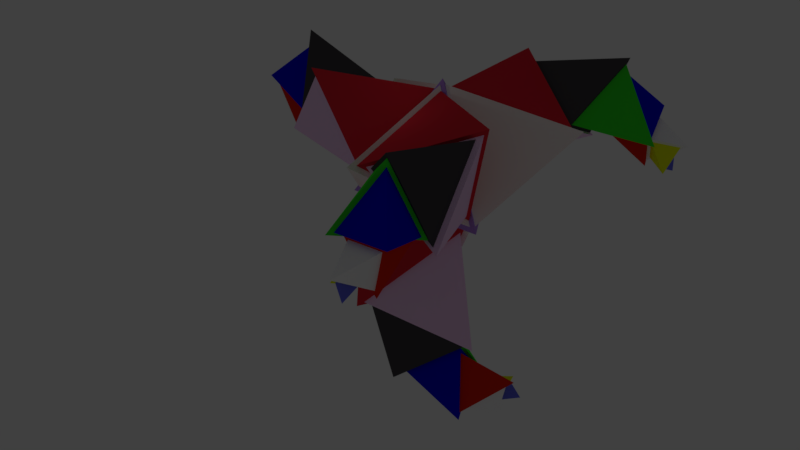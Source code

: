 # Source: Tetra_4pod_connected.blend  (saved by Blender 2.78.0; exported with 4.5.12 LTS)
import bpy
from mathutils import Matrix  # noqa: F401  (used for matrix-valued properties, if any)

bpy.ops.wm.read_factory_settings(use_empty=True)
scene = bpy.context.scene
scene.name = 'Scene'

# ---- collections
col_collection_1 = bpy.data.collections.new('Collection 1'); scene.collection.children.link(col_collection_1)

# ---- materials (node trees are filled in below, after node groups)
mat_material_010 = bpy.data.materials.new('Material.010')
mat_material_010.alpha_threshold = 0.0
mat_material_010.use_transparent_shadow = False
mat_material_010.diffuse_color = (0.1377, 0.1508, 0.8, 1.0)
mat_material_010.roughness = 0.5
mat_material_009 = bpy.data.materials.new('Material.009')
mat_material_009.alpha_threshold = 0.0
mat_material_009.use_transparent_shadow = False
mat_material_009.diffuse_color = (0.8937, 1.0, 0.00468, 1.0)
mat_material_009.roughness = 0.5
mat_material_008 = bpy.data.materials.new('Material.008')
mat_material_008.alpha_threshold = 0.0
mat_material_008.use_transparent_shadow = False
mat_material_008.diffuse_color = (1.0, 1.0, 1.0, 1.0)
mat_material_008.roughness = 0.5
mat_material_008.specular_intensity = 1.0
mat_material_007 = bpy.data.materials.new('Material.007')
mat_material_007.alpha_threshold = 0.0
mat_material_007.use_transparent_shadow = False
mat_material_007.diffuse_color = (0.8, 0.02184, 0.005634, 1.0)
mat_material_007.roughness = 0.5
mat_material = bpy.data.materials.new('Material')
mat_material.alpha_threshold = 0.0
mat_material.use_transparent_shadow = False
mat_material.diffuse_color = (0.002786, 0.0, 0.7743, 1.0)
mat_material.specular_color = (0.9335, 1.0, 0.9702)
mat_material.roughness = 0.5
mat_material.specular_intensity = 0.963
mat_material_006 = bpy.data.materials.new('Material.006')
mat_material_006.alpha_threshold = 0.0
mat_material_006.use_transparent_shadow = False
mat_material_006.diffuse_color = (0.04465, 0.8, 0.02779, 1.0)
mat_material_006.roughness = 0.5
mat_material_005 = bpy.data.materials.new('Material.005')
mat_material_005.alpha_threshold = 0.0
mat_material_005.use_transparent_shadow = False
mat_material_005.diffuse_color = (0.07203, 0.06713, 0.07324, 1.0)
mat_material_005.roughness = 0.5
mat_material_004 = bpy.data.materials.new('Material.004')
mat_material_004.alpha_threshold = 0.0
mat_material_004.use_transparent_shadow = False
mat_material_004.diffuse_color = (1.0, 0.682, 0.9943, 1.0)
mat_material_004.roughness = 0.5
mat_material_003 = bpy.data.materials.new('Material.003')
mat_material_003.alpha_threshold = 0.0
mat_material_003.use_transparent_shadow = False
mat_material_003.diffuse_color = (0.8, 0.02687, 0.04565, 1.0)
mat_material_003.roughness = 0.5
mat_material_002 = bpy.data.materials.new('Material.002')
mat_material_002.alpha_threshold = 0.0
mat_material_002.use_transparent_shadow = False
mat_material_002.diffuse_color = (1.0, 0.9348, 0.9068, 1.0)
mat_material_002.roughness = 0.5
mat_material_001 = bpy.data.materials.new('Material.001')
mat_material_001.alpha_threshold = 0.0
mat_material_001.use_transparent_shadow = False
mat_material_001.diffuse_color = (0.4673, 0.2566, 0.8, 1.0)
mat_material_001.roughness = 0.5

# ---- material node trees

# ---- world
world_world = bpy.data.worlds.new('World'); scene.world = world_world
world_world.color = (0.05088, 0.05088, 0.05088)
world_world.use_sun_shadow = False
world_world.sun_shadow_jitter_overblur = 0.0
world_world.cycles.sampling_method = 'MANUAL'

# ---- lights
light_point_003 = bpy.data.lights.new('Point.003', 'POINT')
light_point_003.transmission_factor = 0.0
light_point_003.energy = 200.0
light_point_003.shadow_buffer_clip_start = 0.5
light_point_003.shadow_soft_size = 1.0
light_point_003.shadow_maximum_resolution = 0.006
light_point_003.use_absolute_resolution = True
light_point_002 = bpy.data.lights.new('Point.002', 'POINT')
light_point_002.transmission_factor = 0.0
light_point_002.energy = 100.0
light_point_002.shadow_buffer_clip_start = 0.5
light_point_002.shadow_soft_size = 1.0
light_point_002.shadow_maximum_resolution = 0.006
light_point_002.use_absolute_resolution = True
light_point_001 = bpy.data.lights.new('Point.001', 'POINT')
light_point_001.transmission_factor = 0.0
light_point_001.energy = 50.0
light_point_001.shadow_buffer_clip_start = 0.5
light_point_001.shadow_soft_size = 1.0
light_point_001.shadow_maximum_resolution = 0.006
light_point_001.use_absolute_resolution = True
light_point = bpy.data.lights.new('Point', 'POINT')
light_point.transmission_factor = 0.0
light_point.energy = 500.0
light_point.shadow_buffer_clip_start = 0.5
light_point.shadow_soft_size = 1.0
light_point.shadow_maximum_resolution = 0.006
light_point.use_absolute_resolution = True

# ---- meshes
me_cone_040 = bpy.data.meshes.new('Cone.040')
me_cone_040.from_pydata([(35.13, -114.5, 9.199), (44.37, -110.9, 10.27), (41.7, -119.2, 15.08), (42.9, -119.3, 5.161)], [], [(0, 2, 1), (1, 2, 3), (3, 2, 0), (0, 1, 3)])
me_cone_040.materials.append(mat_material_010)
me_cone_040.use_remesh_preserve_volume = False
me_cone_040.use_remesh_preserve_attributes = False
me_cone_040.use_mirror_vertex_groups = False
me_cone_040.update()
me_cone_039 = bpy.data.meshes.new('Cone.039')
me_cone_039.from_pydata([(32.15, -114.2, 7.801), (46.93, -108.4, 9.508), (42.66, -121.7, 17.21), (36.59, -107.6, 21.66)], [], [(0, 2, 1), (1, 2, 3), (3, 2, 0), (0, 1, 3)])
me_cone_039.materials.append(mat_material_009)
me_cone_039.use_remesh_preserve_volume = False
me_cone_039.use_remesh_preserve_attributes = False
me_cone_039.use_mirror_vertex_groups = False
me_cone_039.update()
me_cone_038 = bpy.data.meshes.new('Cone.038')
me_cone_038.from_pydata([(48.55, -106.9, 7.216), (42.67, -125.3, 17.82), (55.49, -110.5, 27.79), (34.32, -105.9, 23.95)], [], [(0, 2, 1), (1, 2, 3), (3, 2, 0), (0, 1, 3)])
me_cone_038.materials.append(mat_material_008)
me_cone_038.use_remesh_preserve_volume = False
me_cone_038.use_remesh_preserve_attributes = False
me_cone_038.use_mirror_vertex_groups = False
me_cone_038.update()
me_cone_037 = bpy.data.meshes.new('Cone.037')
me_cone_037.from_pydata([(49.19, -106.8, 3.876), (58.02, -111.2, 30.05), (31.08, -105.4, 25.17), (50.49, -85.5, 22.04)], [], [(0, 2, 1), (1, 2, 3), (3, 2, 0), (0, 1, 3)])
me_cone_037.materials.append(mat_material_007)
me_cone_037.use_remesh_preserve_volume = False
me_cone_037.use_remesh_preserve_attributes = False
me_cone_037.use_mirror_vertex_groups = False
me_cone_037.update()
me_cone_036 = bpy.data.meshes.new('Cone.036')
me_cone_036.from_pydata([(43.13, -93.43, 52.21), (60.33, -113.5, 30.84), (27.59, -106.5, 24.91), (51.18, -82.26, 21.1)], [], [(0, 2, 1), (1, 2, 3), (3, 2, 0), (0, 1, 3)])
me_cone_036.materials.append(mat_material)
me_cone_036.use_remesh_preserve_volume = False
me_cone_036.use_remesh_preserve_attributes = False
me_cone_036.use_mirror_vertex_groups = False
me_cone_036.update()
me_cone_035 = bpy.data.meshes.new('Cone.035')
me_cone_035.from_pydata([(43.27, -93.31, 55.94), (24.99, -108.7, 23.81), (52.74, -80.18, 19.34), (17.16, -71.12, 35.26)], [], [(0, 2, 1), (1, 2, 3), (3, 2, 0), (0, 1, 3)])
me_cone_035.materials.append(mat_material_006)
me_cone_035.use_remesh_preserve_volume = False
me_cone_035.use_remesh_preserve_attributes = False
me_cone_035.use_mirror_vertex_groups = False
me_cone_035.update()
me_cone_034 = bpy.data.meshes.new('Cone.034')
me_cone_034.from_pydata([(44.07, -94.9, 58.82), (54.95, -79.82, 16.78), (14.09, -69.42, 35.07), (52.33, -50.23, 51.85)], [], [(0, 2, 1), (1, 2, 3), (3, 2, 0), (0, 1, 3)])
me_cone_034.materials.append(mat_material_005)
me_cone_034.use_remesh_preserve_volume = False
me_cone_034.use_remesh_preserve_attributes = False
me_cone_034.use_mirror_vertex_groups = False
me_cone_034.update()
me_cone_033 = bpy.data.meshes.new('Cone.033')
me_cone_033.from_pydata([(11.52, -69.63, 35.13), (57.73, -81.4, 14.46), (54.76, -47.93, 54.11), (37.25, -34.19, 7.149)], [], [(0, 2, 1), (1, 2, 3), (3, 2, 0), (0, 1, 3)])
me_cone_033.materials.append(mat_material_004)
me_cone_033.use_remesh_preserve_volume = False
me_cone_033.use_remesh_preserve_attributes = False
me_cone_033.use_mirror_vertex_groups = False
me_cone_033.update()
me_cone_032 = bpy.data.meshes.new('Cone.032')
me_cone_032.from_pydata([(8.808, -72.21, 35.65), (8.666, -16.57, 52.24), (57.22, -48.09, 56.77), (37.48, -32.53, 4.426), (8.808, -72.21, 35.65), (8.808, -72.21, 35.65), (8.808, -72.21, 35.65), (8.808, -72.21, 35.65), (8.808, -72.21, 35.65), (8.808, -72.21, 35.65), (8.808, -72.21, 35.65), (8.808, -72.21, 35.65), (8.808, -72.21, 35.65), (8.808, -72.21, 35.65), (8.808, -72.21, 35.65), (8.808, -72.21, 35.65), (8.808, -72.21, 35.65), (8.808, -72.21, 35.65), (8.808, -72.21, 35.65), (8.808, -72.21, 35.65), (8.808, -72.21, 35.65), (8.808, -72.21, 35.65)], [(0, 4), (4, 5), (5, 6), (6, 7), (7, 8), (8, 9), (9, 10), (10, 11), (11, 12), (12, 13), (13, 14), (14, 15), (15, 16), (16, 17), (17, 18), (18, 19), (19, 20), (20, 21)], [(0, 2, 1), (1, 2, 3), (3, 2, 0), (0, 1, 3)])
me_cone_032.materials.append(mat_material_003)
me_cone_032.use_remesh_preserve_volume = False
me_cone_032.use_remesh_preserve_attributes = False
me_cone_032.use_mirror_vertex_groups = False
me_cone_032.update()
me_cone_031 = bpy.data.meshes.new('Cone.031')
me_cone_031.from_pydata([(7.561, -76.73, 36.1), (39.17, -32.94, 1.638), (7.38, -15.33, 54.39), (-24.89, -33.25, 2.031)], [], [(0, 2, 1), (1, 2, 3), (3, 2, 0), (0, 1, 3)])
me_cone_031.materials.append(mat_material_002)
me_cone_031.use_remesh_preserve_volume = False
me_cone_031.use_remesh_preserve_attributes = False
me_cone_031.use_mirror_vertex_groups = False
me_cone_031.update()
me_cone_030 = bpy.data.meshes.new('Cone.030')
me_cone_030.from_pydata([(80.53, 60.24, 9.199), (72.75, 66.43, 10.27), (81.31, 68.28, 15.08), (80.82, 69.38, 5.161)], [], [(0, 2, 1), (1, 2, 3), (3, 2, 0), (0, 1, 3)])
me_cone_030.materials.append(mat_material_010)
me_cone_030.use_remesh_preserve_volume = False
me_cone_030.use_remesh_preserve_attributes = False
me_cone_030.use_mirror_vertex_groups = False
me_cone_030.update()
me_cone_029 = bpy.data.meshes.new('Cone.029')
me_cone_029.from_pydata([(81.74, 57.51, 7.801), (69.31, 67.4, 9.508), (82.99, 70.36, 17.21), (73.82, 58.06, 21.66)], [], [(0, 2, 1), (1, 2, 3), (3, 2, 0), (0, 1, 3)])
me_cone_029.materials.append(mat_material_009)
me_cone_029.use_remesh_preserve_volume = False
me_cone_029.use_remesh_preserve_attributes = False
me_cone_029.use_mirror_vertex_groups = False
me_cone_029.update()
me_cone_028 = bpy.data.meshes.new('Cone.028')
me_cone_028.from_pydata([(67.27, 68.09, 7.216), (86.11, 72.17, 17.82), (66.85, 75.86, 27.79), (73.48, 55.24, 23.95)], [], [(0, 2, 1), (1, 2, 3), (3, 2, 0), (0, 1, 3)])
me_cone_028.materials.append(mat_material_008)
me_cone_028.use_remesh_preserve_volume = False
me_cone_028.use_remesh_preserve_attributes = False
me_cone_028.use_mirror_vertex_groups = False
me_cone_028.update()
me_cone_027 = bpy.data.meshes.new('Cone.027')
me_cone_027.from_pydata([(66.78, 68.54, 3.876), (66.25, 78.43, 30.05), (74.68, 52.19, 25.17), (47.73, 59.04, 22.04)], [], [(0, 2, 1), (1, 2, 3), (3, 2, 0), (0, 1, 3)])
me_cone_027.materials.append(mat_material_007)
me_cone_027.use_remesh_preserve_volume = False
me_cone_027.use_remesh_preserve_attributes = False
me_cone_027.use_mirror_vertex_groups = False
me_cone_027.update()
me_cone_026 = bpy.data.meshes.new('Cone.026')
me_cone_026.from_pydata([(58.27, 56.63, 52.21), (67.1, 81.59, 30.84), (77.34, 49.7, 24.91), (44.58, 58.03, 21.1)], [], [(0, 2, 1), (1, 2, 3), (3, 2, 0), (0, 1, 3)])
me_cone_026.materials.append(mat_material)
me_cone_026.use_remesh_preserve_volume = False
me_cone_026.use_remesh_preserve_attributes = False
me_cone_026.use_mirror_vertex_groups = False
me_cone_026.update()
me_cone_025 = bpy.data.meshes.new('Cone.025')
me_cone_025.from_pydata([(58.1, 56.7, 55.94), (80.54, 48.54, 23.81), (41.99, 58.33, 19.34), (51.94, 22.99, 35.26)], [], [(0, 2, 1), (1, 2, 3), (3, 2, 0), (0, 1, 3)])
me_cone_025.materials.append(mat_material_006)
me_cone_025.use_remesh_preserve_volume = False
me_cone_025.use_remesh_preserve_attributes = False
me_cone_025.use_mirror_vertex_groups = False
me_cone_025.update()
me_cone_024 = bpy.data.meshes.new('Cone.024')
me_cone_024.from_pydata([(59.08, 58.19, 58.82), (40.58, 60.07, 16.78), (52.0, 19.48, 35.07), (16.26, 43.0, 51.85)], [], [(0, 2, 1), (1, 2, 3), (3, 2, 0), (0, 1, 3)])
me_cone_024.materials.append(mat_material_005)
me_cone_024.use_remesh_preserve_volume = False
me_cone_024.use_remesh_preserve_attributes = False
me_cone_024.use_mirror_vertex_groups = False
me_cone_024.update()
me_cone_023 = bpy.data.meshes.new('Cone.023')
me_cone_023.from_pydata([(53.47, 17.36, 35.13), (40.56, 63.26, 14.46), (13.06, 43.96, 54.11), (9.916, 21.92, 7.149)], [], [(0, 2, 1), (1, 2, 3), (3, 2, 0), (0, 1, 3)])
me_cone_023.materials.append(mat_material_004)
me_cone_023.use_remesh_preserve_volume = False
me_cone_023.use_remesh_preserve_attributes = False
me_cone_023.use_mirror_vertex_groups = False
me_cone_023.update()
me_cone_022 = bpy.data.meshes.new('Cone.022')
me_cone_022.from_pydata([(57.06, 16.3, 35.65), (8.947, -11.64, 52.24), (11.97, 46.16, 56.77), (8.365, 21.29, 4.426), (57.06, 16.3, 35.65), (57.06, 16.3, 35.65), (57.06, 16.3, 35.65), (57.06, 16.3, 35.65), (57.06, 16.3, 35.65), (57.06, 16.3, 35.65), (57.06, 16.3, 35.65), (57.06, 16.3, 35.65), (57.06, 16.3, 35.65), (57.06, 16.3, 35.65), (57.06, 16.3, 35.65), (57.06, 16.3, 35.65), (57.06, 16.3, 35.65), (57.06, 16.3, 35.65), (57.06, 16.3, 35.65), (57.06, 16.3, 35.65), (57.06, 16.3, 35.65), (57.06, 16.3, 35.65)], [(0, 4), (4, 5), (5, 6), (6, 7), (7, 8), (8, 9), (9, 10), (10, 11), (11, 12), (12, 13), (13, 14), (14, 15), (15, 16), (16, 17), (17, 18), (18, 19), (19, 20), (20, 21)], [(0, 2, 1), (1, 2, 3), (3, 2, 0), (0, 1, 3)])
me_cone_022.materials.append(mat_material_003)
me_cone_022.use_remesh_preserve_volume = False
me_cone_022.use_remesh_preserve_attributes = False
me_cone_022.use_mirror_vertex_groups = False
me_cone_022.update()
me_cone_021 = bpy.data.meshes.new('Cone.021')
me_cone_021.from_pydata([(61.6, 17.48, 36.1), (7.871, 22.97, 1.638), (8.518, -13.37, 54.39), (40.17, -32.36, 2.031)], [], [(0, 2, 1), (1, 2, 3), (3, 2, 0), (0, 1, 3)])
me_cone_021.materials.append(mat_material_002)
me_cone_021.use_remesh_preserve_volume = False
me_cone_021.use_remesh_preserve_attributes = False
me_cone_021.use_mirror_vertex_groups = False
me_cone_021.update()
me_cone_020 = bpy.data.meshes.new('Cone.020')
me_cone_020.from_pydata([(7.561, -76.73, 36.1), (39.17, -32.94, 1.638), (7.38, -15.33, 54.39), (-24.89, -33.25, 2.031)], [], [(0, 2, 1), (1, 2, 3), (3, 2, 0), (0, 1, 3)])
me_cone_020.materials.append(mat_material_002)
me_cone_020.use_remesh_preserve_volume = False
me_cone_020.use_remesh_preserve_attributes = False
me_cone_020.use_mirror_vertex_groups = False
me_cone_020.update()
me_cone_019 = bpy.data.meshes.new('Cone.019')
me_cone_019.from_pydata([(8.808, -72.21, 35.65), (8.666, -16.57, 52.24), (57.22, -48.09, 56.77), (37.48, -32.53, 4.426), (8.808, -72.21, 35.65), (8.808, -72.21, 35.65), (8.808, -72.21, 35.65), (8.808, -72.21, 35.65), (8.808, -72.21, 35.65), (8.808, -72.21, 35.65), (8.808, -72.21, 35.65), (8.808, -72.21, 35.65), (8.808, -72.21, 35.65), (8.808, -72.21, 35.65), (8.808, -72.21, 35.65), (8.808, -72.21, 35.65), (8.808, -72.21, 35.65), (8.808, -72.21, 35.65), (8.808, -72.21, 35.65), (8.808, -72.21, 35.65), (8.808, -72.21, 35.65), (8.808, -72.21, 35.65)], [(0, 4), (4, 5), (5, 6), (6, 7), (7, 8), (8, 9), (9, 10), (10, 11), (11, 12), (12, 13), (13, 14), (14, 15), (15, 16), (16, 17), (17, 18), (18, 19), (19, 20), (20, 21)], [(0, 2, 1), (1, 2, 3), (3, 2, 0), (0, 1, 3)])
me_cone_019.materials.append(mat_material_003)
me_cone_019.use_remesh_preserve_volume = False
me_cone_019.use_remesh_preserve_attributes = False
me_cone_019.use_mirror_vertex_groups = False
me_cone_019.update()
me_cone_018 = bpy.data.meshes.new('Cone.018')
me_cone_018.from_pydata([(11.52, -69.63, 35.13), (57.73, -81.4, 14.46), (54.76, -47.93, 54.11), (37.25, -34.19, 7.149)], [], [(0, 2, 1), (1, 2, 3), (3, 2, 0), (0, 1, 3)])
me_cone_018.materials.append(mat_material_004)
me_cone_018.use_remesh_preserve_volume = False
me_cone_018.use_remesh_preserve_attributes = False
me_cone_018.use_mirror_vertex_groups = False
me_cone_018.update()
me_cone_017 = bpy.data.meshes.new('Cone.017')
me_cone_017.from_pydata([(44.07, -94.9, 58.82), (54.95, -79.82, 16.78), (14.09, -69.42, 35.07), (52.33, -50.23, 51.85)], [], [(0, 2, 1), (1, 2, 3), (3, 2, 0), (0, 1, 3)])
me_cone_017.materials.append(mat_material_005)
me_cone_017.use_remesh_preserve_volume = False
me_cone_017.use_remesh_preserve_attributes = False
me_cone_017.use_mirror_vertex_groups = False
me_cone_017.update()
me_cone_016 = bpy.data.meshes.new('Cone.016')
me_cone_016.from_pydata([(43.27, -93.31, 55.94), (24.99, -108.7, 23.81), (52.74, -80.18, 19.34), (17.16, -71.12, 35.26)], [], [(0, 2, 1), (1, 2, 3), (3, 2, 0), (0, 1, 3)])
me_cone_016.materials.append(mat_material_006)
me_cone_016.use_remesh_preserve_volume = False
me_cone_016.use_remesh_preserve_attributes = False
me_cone_016.use_mirror_vertex_groups = False
me_cone_016.update()
me_cone_015 = bpy.data.meshes.new('Cone.015')
me_cone_015.from_pydata([(43.13, -93.43, 52.21), (60.33, -113.5, 30.84), (27.59, -106.5, 24.91), (51.18, -82.26, 21.1)], [], [(0, 2, 1), (1, 2, 3), (3, 2, 0), (0, 1, 3)])
me_cone_015.materials.append(mat_material)
me_cone_015.use_remesh_preserve_volume = False
me_cone_015.use_remesh_preserve_attributes = False
me_cone_015.use_mirror_vertex_groups = False
me_cone_015.update()
me_cone_014 = bpy.data.meshes.new('Cone.014')
me_cone_014.from_pydata([(49.19, -106.8, 3.876), (58.02, -111.2, 30.05), (31.08, -105.4, 25.17), (50.49, -85.5, 22.04)], [], [(0, 2, 1), (1, 2, 3), (3, 2, 0), (0, 1, 3)])
me_cone_014.materials.append(mat_material_007)
me_cone_014.use_remesh_preserve_volume = False
me_cone_014.use_remesh_preserve_attributes = False
me_cone_014.use_mirror_vertex_groups = False
me_cone_014.update()
me_cone_013 = bpy.data.meshes.new('Cone.013')
me_cone_013.from_pydata([(48.55, -106.9, 7.216), (42.67, -125.3, 17.82), (55.49, -110.5, 27.79), (34.32, -105.9, 23.95)], [], [(0, 2, 1), (1, 2, 3), (3, 2, 0), (0, 1, 3)])
me_cone_013.materials.append(mat_material_008)
me_cone_013.use_remesh_preserve_volume = False
me_cone_013.use_remesh_preserve_attributes = False
me_cone_013.use_mirror_vertex_groups = False
me_cone_013.update()
me_cone_010 = bpy.data.meshes.new('Cone.010')
me_cone_010.from_pydata([(32.15, -114.2, 7.801), (46.93, -108.4, 9.508), (42.66, -121.7, 17.21), (36.59, -107.6, 21.66)], [], [(0, 2, 1), (1, 2, 3), (3, 2, 0), (0, 1, 3)])
me_cone_010.materials.append(mat_material_009)
me_cone_010.use_remesh_preserve_volume = False
me_cone_010.use_remesh_preserve_attributes = False
me_cone_010.use_mirror_vertex_groups = False
me_cone_010.update()
me_cone_009 = bpy.data.meshes.new('Cone.009')
me_cone_009.from_pydata([(35.13, -114.5, 9.199), (44.37, -110.9, 10.27), (41.7, -119.2, 15.08), (42.9, -119.3, 5.161)], [], [(0, 2, 1), (1, 2, 3), (3, 2, 0), (0, 1, 3)])
me_cone_009.materials.append(mat_material_010)
me_cone_009.use_remesh_preserve_volume = False
me_cone_009.use_remesh_preserve_attributes = False
me_cone_009.use_mirror_vertex_groups = False
me_cone_009.update()
me_cone_012 = bpy.data.meshes.new('Cone.012')
me_cone_012.from_pydata([(-93.23, 12.37, 10.21), (-94.73, 2.552, 11.29), (-100.5, 9.057, 16.2), (-101.4, 8.104, 6.288)], [], [(0, 2, 1), (1, 2, 3), (3, 2, 0), (0, 1, 3)])
me_cone_012.materials.append(mat_material_010)
me_cone_012.use_remesh_preserve_volume = False
me_cone_012.use_remesh_preserve_attributes = False
me_cone_012.use_mirror_vertex_groups = False
me_cone_012.update()
me_cone_011 = bpy.data.meshes.new('Cone.011')
me_cone_011.from_pydata([(-91.48, 14.79, 8.789), (-93.88, -0.915, 10.51), (-103.1, 9.484, 18.36), (-87.82, 7.61, 22.59)], [], [(0, 2, 1), (1, 2, 3), (3, 2, 0), (0, 1, 3)])
me_cone_011.materials.append(mat_material_009)
me_cone_011.use_remesh_preserve_volume = False
me_cone_011.use_remesh_preserve_attributes = False
me_cone_011.use_mirror_vertex_groups = False
me_cone_011.update()
me_cone_008 = bpy.data.meshes.new('Cone.008')
me_cone_008.from_pydata([(-93.5, -3.029, 8.206), (-106.2, 11.29, 19.02), (-99.73, -7.277, 28.87), (-85.17, 8.709, 24.84)], [], [(0, 2, 1), (1, 2, 3), (3, 2, 0), (0, 1, 3)])
me_cone_008.materials.append(mat_material_008)
me_cone_008.use_remesh_preserve_volume = False
me_cone_008.use_remesh_preserve_attributes = False
me_cone_008.use_mirror_vertex_groups = False
me_cone_008.update()
me_cone_007 = bpy.data.meshes.new('Cone.007')
me_cone_007.from_pydata([(-93.7, -3.673, 4.868), (-101.6, -9.077, 31.16), (-83.1, 11.26, 26.03), (-75.73, -15.54, 22.74)], [], [(0, 2, 1), (1, 2, 3), (3, 2, 0), (0, 1, 3)])
me_cone_007.materials.append(mat_material_007)
me_cone_007.use_remesh_preserve_volume = False
me_cone_007.use_remesh_preserve_attributes = False
me_cone_007.use_mirror_vertex_groups = False
me_cone_007.update()
me_cone_006 = bpy.data.meshes.new('Cone.006')
me_cone_006.from_pydata([(-78.41, -5.234, 52.97), (-104.8, -9.912, 32.0), (-82.26, 14.81, 25.76), (-73.3, -17.76, 21.76)], [], [(0, 2, 1), (1, 2, 3), (3, 2, 0), (0, 1, 3)])
me_cone_006.materials.append(mat_material)
me_cone_006.use_remesh_preserve_volume = False
me_cone_006.use_remesh_preserve_attributes = False
me_cone_006.use_mirror_vertex_groups = False
me_cone_006.update()
me_cone_001 = bpy.data.meshes.new('Cone.001')
me_cone_001.from_pydata([(-78.33, -5.418, 56.7), (-82.85, 18.16, 24.68), (-72.31, -20.16, 19.98), (-46.32, 5.978, 35.55)], [], [(0, 2, 1), (1, 2, 3), (3, 2, 0), (0, 1, 3)])
me_cone_001.materials.append(mat_material_006)
me_cone_001.use_remesh_preserve_volume = False
me_cone_001.use_remesh_preserve_attributes = False
me_cone_001.use_mirror_vertex_groups = False
me_cone_001.update()
me_cone_005 = bpy.data.meshes.new('Cone.005')
me_cone_005.from_pydata([(-80.06, -5.312, 59.61), (-73.16, -22.24, 17.44), (-43.3, 7.776, 35.32), (-45.75, -34.95, 52.08)], [], [(0, 2, 1), (1, 2, 3), (3, 2, 0), (0, 1, 3)])
me_cone_005.materials.append(mat_material_005)
me_cone_005.use_remesh_preserve_volume = False
me_cone_005.use_remesh_preserve_attributes = False
me_cone_005.use_mirror_vertex_groups = False
me_cone_005.update()
me_cone_004 = bpy.data.meshes.new('Cone.004')
me_cone_004.from_pydata([(-42.19, 10.1, 35.37), (-75.95, -23.84, 15.15), (-44.96, -38.21, 54.31), (-24.98, -29.94, 7.06)], [], [(0, 2, 1), (1, 2, 3), (3, 2, 0), (0, 1, 3)])
me_cone_004.materials.append(mat_material_004)
me_cone_004.use_remesh_preserve_volume = False
me_cone_004.use_remesh_preserve_attributes = False
me_cone_004.use_mirror_vertex_groups = False
me_cone_004.update()
me_cone_003 = bpy.data.meshes.new('Cone.003')
me_cone_003.from_pydata([(-43.04, 13.74, 35.91), (5.326, -14.21, 51.73), (-46.3, -40.26, 56.99), (-23.7, -30.97, 4.317), (-43.04, 13.74, 35.91), (-43.04, 13.74, 35.91), (-43.04, 13.74, 35.91), (-43.04, 13.74, 35.91), (-43.04, 13.74, 35.91), (-43.04, 13.74, 35.91), (-43.04, 13.74, 35.91), (-43.04, 13.74, 35.91), (-43.04, 13.74, 35.91), (-43.04, 13.74, 35.91), (-43.04, 13.74, 35.91), (-43.04, 13.74, 35.91), (-43.04, 13.74, 35.91), (-43.04, 13.74, 35.91), (-43.04, 13.74, 35.91), (-43.04, 13.74, 35.91), (-43.04, 13.74, 35.91), (-43.04, 13.74, 35.91)], [(0, 4), (4, 5), (5, 6), (6, 7), (7, 8), (8, 9), (9, 10), (10, 11), (11, 12), (12, 13), (13, 14), (14, 15), (15, 16), (16, 17), (17, 18), (18, 19), (19, 20), (20, 21)], [(0, 2, 1), (1, 2, 3), (3, 2, 0), (0, 1, 3)])
me_cone_003.materials.append(mat_material_003)
me_cone_003.use_remesh_preserve_volume = False
me_cone_003.use_remesh_preserve_attributes = False
me_cone_003.use_mirror_vertex_groups = False
me_cone_003.update()
me_cone_002 = bpy.data.meshes.new('Cone.002')
me_cone_002.from_pydata([(-46.31, 17.1, 36.42), (-24.95, -32.22, 1.545), (7.077, -13.73, 53.85), (7.08, 23.26, 1.545)], [], [(0, 2, 1), (1, 2, 3), (3, 2, 0), (0, 1, 3)])
me_cone_002.materials.append(mat_material_002)
me_cone_002.use_remesh_preserve_volume = False
me_cone_002.use_remesh_preserve_attributes = False
me_cone_002.use_mirror_vertex_groups = False
me_cone_002.update()
me_cone = bpy.data.meshes.new('Cone')
me_cone.from_pydata([(4.768e-07, 40.39, -14.28), (34.98, -20.19, -14.28), (4.768e-07, -9.537e-07, 42.84), (-34.98, -20.19, -14.28)], [], [(0, 2, 1), (1, 2, 3), (3, 2, 0), (0, 1, 3)])
me_cone.materials.append(mat_material_001)
me_cone.use_remesh_preserve_volume = False
me_cone.use_remesh_preserve_attributes = False
me_cone.use_mirror_vertex_groups = False
me_cone.update()

# ---- objects
ob_p4empty_002 = bpy.data.objects.new('p4Empty.002', None)
ob_tetra_p2_10_001 = bpy.data.objects.new('Tetra-p2_10.001', me_cone_040)
ob_tetra_p2_16_001 = bpy.data.objects.new('Tetra-p2_16.001', me_cone_039)
ob_tetra_p2_22_001 = bpy.data.objects.new('Tetra-p2_22.001', me_cone_038)
ob_tetra_p2_28_001 = bpy.data.objects.new('Tetra-p2_28.001', me_cone_037)
ob_tetra_p2_34_001 = bpy.data.objects.new('Tetra-p2_34.001', me_cone_036)
ob_tetra_p2_40_001 = bpy.data.objects.new('Tetra-p2_40.001', me_cone_035)
ob_tetra_p2_46_001 = bpy.data.objects.new('Tetra-p2_46.001', me_cone_034)
ob_tetra_p2_52_001 = bpy.data.objects.new('Tetra-p2_52.001', me_cone_033)
ob_tetra_p2_58_001 = bpy.data.objects.new('Tetra-p2_58.001', me_cone_032)
ob_tetra_p2_64_001 = bpy.data.objects.new('Tetra-p2_64.001', me_cone_031)
ob_empty_001 = bpy.data.objects.new('Empty.001', None)
ob_tetra_p3_10 = bpy.data.objects.new('Tetra-p3_10', me_cone_030)
ob_tetra_p3_16 = bpy.data.objects.new('Tetra-p3_16', me_cone_029)
ob_tetra_p3_22 = bpy.data.objects.new('Tetra-p3_22', me_cone_028)
ob_tetra_p3_28 = bpy.data.objects.new('Tetra-p3_28', me_cone_027)
ob_tetra_p3_34 = bpy.data.objects.new('Tetra-p3_34', me_cone_026)
ob_tetra_p3_40 = bpy.data.objects.new('Tetra-p3_40', me_cone_025)
ob_tetra_p3_46 = bpy.data.objects.new('Tetra-p3_46', me_cone_024)
ob_tetra_p3_52 = bpy.data.objects.new('Tetra-p3_52', me_cone_023)
ob_tetra_p3_58 = bpy.data.objects.new('Tetra-p3_58', me_cone_022)
ob_tetra_p3_64 = bpy.data.objects.new('Tetra-p3_64', me_cone_021)
ob_tetra_p2_64 = bpy.data.objects.new('Tetra-p2_64', me_cone_020)
ob_tetra_p2_58 = bpy.data.objects.new('Tetra-p2_58', me_cone_019)
ob_tetra_p2_52 = bpy.data.objects.new('Tetra-p2_52', me_cone_018)
ob_tetra_p2_46 = bpy.data.objects.new('Tetra-p2_46', me_cone_017)
ob_tetra_p2_40 = bpy.data.objects.new('Tetra-p2_40', me_cone_016)
ob_tetra_p2_34 = bpy.data.objects.new('Tetra-p2_34', me_cone_015)
ob_tetra_p2_28 = bpy.data.objects.new('Tetra-p2_28', me_cone_014)
ob_tetra_p2_22 = bpy.data.objects.new('Tetra-p2_22', me_cone_013)
ob_tetra_p2_16 = bpy.data.objects.new('Tetra-p2_16', me_cone_010)
ob_tetra_p2_10 = bpy.data.objects.new('Tetra-p2_10', me_cone_009)
ob_empty = bpy.data.objects.new('Empty', None)
ob_tetra_p1_10 = bpy.data.objects.new('Tetra-p1_10', me_cone_012)
ob_tetra_p1_16 = bpy.data.objects.new('Tetra-p1_16', me_cone_011)
ob_tetra_p1_22 = bpy.data.objects.new('Tetra-p1_22', me_cone_008)
ob_tetra_p1_28 = bpy.data.objects.new('Tetra-p1_28', me_cone_007)
ob_tetra_p1_34 = bpy.data.objects.new('Tetra-p1_34', me_cone_006)
ob_tetra_p1_40 = bpy.data.objects.new('Tetra-p1_40', me_cone_001)
ob_tetra_p1_46 = bpy.data.objects.new('Tetra-p1_46', me_cone_005)
ob_tetra_p1_52 = bpy.data.objects.new('Tetra-p1_52', me_cone_004)
ob_point_003 = bpy.data.objects.new('Point.003', light_point_003)
ob_point_002 = bpy.data.objects.new('Point.002', light_point_002)
ob_point_001 = bpy.data.objects.new('Point.001', light_point_001)
ob_point = bpy.data.objects.new('Point', light_point)
ob_tetra_p1_58 = bpy.data.objects.new('Tetra-p1_58', me_cone_003)
ob_tetra_p1_64 = bpy.data.objects.new('Tetra-p1_64', me_cone_002)
ob_tetra_base_70 = bpy.data.objects.new('Tetra-base_70', me_cone)

# ---- transforms, parenting, visibility, modifiers, constraints
ob_p4empty_002.location = (7.222, -15.13, 0.821)
ob_p4empty_002.rotation_euler = (1.911, -0.0, -1.047)
ob_p4empty_002.empty_image_offset = (0.0, 0.0)
ob_p4empty_002.lineart.crease_threshold = 0.0
ob_tetra_p2_10_001.parent = ob_p4empty_002
ob_tetra_p2_10_001.matrix_parent_inverse = Matrix(((1.0, 0.0, 0.0, -7.222), (0.0, 1.0, 0.0, 27.18), (0.0, 0.0, 1.0, -19.35), (0.0, 0.0, 0.0, 1.0)))
ob_tetra_p2_10_001.location = (0.0, 0.0, 0.0)
ob_tetra_p2_10_001.lineart.crease_threshold = 0.0
ob_tetra_p2_16_001.parent = ob_p4empty_002
ob_tetra_p2_16_001.matrix_parent_inverse = Matrix(((1.0, 0.0, 0.0, -7.222), (0.0, 1.0, 0.0, 27.18), (0.0, 0.0, 1.0, -19.35), (0.0, 0.0, 0.0, 1.0)))
ob_tetra_p2_16_001.location = (0.0, 0.0, 0.0)
ob_tetra_p2_16_001.lineart.crease_threshold = 0.0
ob_tetra_p2_22_001.parent = ob_p4empty_002
ob_tetra_p2_22_001.matrix_parent_inverse = Matrix(((1.0, 0.0, 0.0, -7.222), (0.0, 1.0, 0.0, 27.18), (0.0, 0.0, 1.0, -19.35), (0.0, 0.0, 0.0, 1.0)))
ob_tetra_p2_22_001.location = (0.0, 0.0, 0.0)
ob_tetra_p2_22_001.lineart.crease_threshold = 0.0
ob_tetra_p2_28_001.parent = ob_p4empty_002
ob_tetra_p2_28_001.matrix_parent_inverse = Matrix(((1.0, 0.0, 0.0, -7.222), (0.0, 1.0, 0.0, 27.18), (0.0, 0.0, 1.0, -19.35), (0.0, 0.0, 0.0, 1.0)))
ob_tetra_p2_28_001.location = (0.0, 0.0, 0.0)
ob_tetra_p2_28_001.lineart.crease_threshold = 0.0
ob_tetra_p2_34_001.parent = ob_p4empty_002
ob_tetra_p2_34_001.matrix_parent_inverse = Matrix(((1.0, 0.0, 0.0, -7.222), (0.0, 1.0, 0.0, 27.18), (0.0, 0.0, 1.0, -19.35), (0.0, 0.0, 0.0, 1.0)))
ob_tetra_p2_34_001.location = (0.0, 0.0, 0.0)
ob_tetra_p2_34_001.lineart.crease_threshold = 0.0
ob_tetra_p2_40_001.parent = ob_p4empty_002
ob_tetra_p2_40_001.matrix_parent_inverse = Matrix(((1.0, 0.0, 0.0, -7.222), (0.0, 1.0, 0.0, 27.18), (0.0, 0.0, 1.0, -19.35), (0.0, 0.0, 0.0, 1.0)))
ob_tetra_p2_40_001.location = (0.0, 0.0, 0.0)
ob_tetra_p2_40_001.lineart.crease_threshold = 0.0
ob_tetra_p2_46_001.parent = ob_p4empty_002
ob_tetra_p2_46_001.matrix_parent_inverse = Matrix(((1.0, 0.0, 0.0, -7.222), (0.0, 1.0, 0.0, 27.18), (0.0, 0.0, 1.0, -19.35), (0.0, 0.0, 0.0, 1.0)))
ob_tetra_p2_46_001.location = (0.0, 0.0, 0.0)
ob_tetra_p2_46_001.lineart.crease_threshold = 0.0
ob_tetra_p2_52_001.parent = ob_p4empty_002
ob_tetra_p2_52_001.matrix_parent_inverse = Matrix(((1.0, 0.0, 0.0, -7.222), (0.0, 1.0, 0.0, 27.18), (0.0, 0.0, 1.0, -19.35), (0.0, 0.0, 0.0, 1.0)))
ob_tetra_p2_52_001.location = (0.0, 0.0, 0.0)
ob_tetra_p2_52_001.lineart.crease_threshold = 0.0
ob_tetra_p2_58_001.parent = ob_p4empty_002
ob_tetra_p2_58_001.matrix_parent_inverse = Matrix(((1.0, 0.0, 0.0, -7.222), (0.0, 1.0, 0.0, 27.18), (0.0, 0.0, 1.0, -19.35), (0.0, 0.0, 0.0, 1.0)))
ob_tetra_p2_58_001.location = (0.0, 0.0, 0.0)
ob_tetra_p2_58_001.lineart.crease_threshold = 0.0
ob_tetra_p2_64_001.parent = ob_p4empty_002
ob_tetra_p2_64_001.matrix_parent_inverse = Matrix(((1.0, 0.0, 0.0, -7.222), (0.0, 1.0, 0.0, 27.18), (0.0, 0.0, 1.0, -19.35), (0.0, 0.0, 0.0, 1.0)))
ob_tetra_p2_64_001.location = (0.0, 0.0, 0.0)
ob_tetra_p2_64_001.lineart.crease_threshold = 0.0
_m = ob_tetra_p2_64_001.modifiers.new('Hook-Empty.002', 'HOOK')
_m.center = (7.222, -27.18, 19.35)
_m.matrix_inverse = ((1.0, 0.0, 0.0, -7.222), (0.0, 1.0, 0.0, 27.18), (0.0, 0.0, 1.0, -19.35), (0.0, 0.0, 0.0, 1.0))
_m.object = ob_p4empty_002
ob_empty_001.location = (7.222, -27.18, 19.35)
ob_empty_001.empty_image_offset = (0.0, 0.0)
ob_empty_001.lineart.crease_threshold = 0.0
ob_tetra_p3_10.location = (0.0, 0.0, 0.0)
ob_tetra_p3_10.lineart.crease_threshold = 0.0
ob_tetra_p3_16.location = (0.0, 0.0, 0.0)
ob_tetra_p3_16.lineart.crease_threshold = 0.0
ob_tetra_p3_22.location = (0.0, 0.0, 0.0)
ob_tetra_p3_22.lineart.crease_threshold = 0.0
ob_tetra_p3_28.location = (0.0, 0.0, 0.0)
ob_tetra_p3_28.lineart.crease_threshold = 0.0
ob_tetra_p3_34.location = (0.0, 0.0, 0.0)
ob_tetra_p3_34.lineart.crease_threshold = 0.0
ob_tetra_p3_40.location = (0.0, 0.0, 0.0)
ob_tetra_p3_40.lineart.crease_threshold = 0.0
ob_tetra_p3_46.location = (0.0, 0.0, 0.0)
ob_tetra_p3_46.lineart.crease_threshold = 0.0
ob_tetra_p3_52.location = (0.0, 0.0, 0.0)
ob_tetra_p3_52.lineart.crease_threshold = 0.0
ob_tetra_p3_58.location = (0.0, 0.0, 0.0)
ob_tetra_p3_58.lineart.crease_threshold = 0.0
ob_tetra_p3_64.location = (0.0, 0.0, 0.0)
ob_tetra_p3_64.lineart.crease_threshold = 0.0
ob_tetra_p2_64.location = (0.0, 0.0, 0.0)
ob_tetra_p2_64.lineart.crease_threshold = 0.0
ob_tetra_p2_58.location = (0.0, 0.0, 0.0)
ob_tetra_p2_58.lineart.crease_threshold = 0.0
ob_tetra_p2_52.location = (0.0, 0.0, 0.0)
ob_tetra_p2_52.lineart.crease_threshold = 0.0
ob_tetra_p2_46.location = (0.0, 0.0, 0.0)
ob_tetra_p2_46.lineart.crease_threshold = 0.0
ob_tetra_p2_40.location = (0.0, 0.0, 0.0)
ob_tetra_p2_40.lineart.crease_threshold = 0.0
ob_tetra_p2_34.location = (0.0, 0.0, 0.0)
ob_tetra_p2_34.lineart.crease_threshold = 0.0
ob_tetra_p2_28.location = (0.0, 0.0, 0.0)
ob_tetra_p2_28.lineart.crease_threshold = 0.0
ob_tetra_p2_22.location = (0.0, 0.0, 0.0)
ob_tetra_p2_22.lineart.crease_threshold = 0.0
ob_tetra_p2_16.location = (0.0, 0.0, 0.0)
ob_tetra_p2_16.lineart.crease_threshold = 0.0
ob_tetra_p2_10.location = (0.0, 0.0, 0.0)
ob_tetra_p2_10.lineart.crease_threshold = 0.0
ob_empty.location = (0.0, 0.0, 0.0)
ob_empty.empty_image_offset = (0.0, 0.0)
ob_empty.lineart.crease_threshold = 0.0
ob_tetra_p1_10.location = (0.0, 0.0, 0.0)
ob_tetra_p1_10.lineart.crease_threshold = 0.0
ob_tetra_p1_16.location = (0.0, 0.0, 0.0)
ob_tetra_p1_16.lineart.crease_threshold = 0.0
ob_tetra_p1_22.location = (0.0, 0.0, 0.0)
ob_tetra_p1_22.lineart.crease_threshold = 0.0
ob_tetra_p1_28.location = (0.0, 0.0, 0.0)
ob_tetra_p1_28.lineart.crease_threshold = 0.0
ob_tetra_p1_34.location = (0.0, 0.0, 0.0)
ob_tetra_p1_34.lineart.crease_threshold = 0.0
ob_tetra_p1_40.location = (0.0, 0.0, 0.0)
ob_tetra_p1_40.lineart.crease_threshold = 0.0
ob_tetra_p1_46.location = (0.0, 0.0, 0.0)
ob_tetra_p1_46.lineart.crease_threshold = 0.0
ob_tetra_p1_52.location = (0.0, 0.0, 0.0)
ob_tetra_p1_52.lineart.crease_threshold = 0.0
ob_point_003.location = (70.36, -164.9, -1.821)
ob_point_003.rotation_euler = (-0.5392, -0.3166, -0.9962)
ob_point_003.lineart.crease_threshold = 0.0
ob_point_002.location = (-76.87, 67.17, 47.24)
ob_point_002.rotation_euler = (-0.0649, -0.03553, 0.02876)
ob_point_002.lineart.crease_threshold = 0.0
ob_point_001.location = (-146.2, -271.5, 19.89)
ob_point_001.lineart.crease_threshold = 0.0
ob_point.location = (0.7749, -43.85, 63.18)
ob_point.rotation_euler = (0.954, 2.19, -1.572)
ob_point.lineart.crease_threshold = 0.0
ob_tetra_p1_58.location = (0.0, 0.0, 0.0)
ob_tetra_p1_58.lineart.crease_threshold = 0.0
ob_tetra_p1_64.location = (0.0, 0.0, 0.0)
ob_tetra_p1_64.lineart.crease_threshold = 0.0
ob_tetra_base_70.location = (7.68, -14.07, 14.28)
ob_tetra_base_70.lineart.crease_threshold = 0.0

# ---- collection membership
col_collection_1.objects.link(ob_p4empty_002)
col_collection_1.objects.link(ob_tetra_p2_10_001)
col_collection_1.objects.link(ob_tetra_p2_16_001)
col_collection_1.objects.link(ob_tetra_p2_22_001)
col_collection_1.objects.link(ob_tetra_p2_28_001)
col_collection_1.objects.link(ob_tetra_p2_34_001)
col_collection_1.objects.link(ob_tetra_p2_40_001)
col_collection_1.objects.link(ob_tetra_p2_46_001)
col_collection_1.objects.link(ob_tetra_p2_52_001)
col_collection_1.objects.link(ob_tetra_p2_58_001)
col_collection_1.objects.link(ob_tetra_p2_64_001)
col_collection_1.objects.link(ob_empty_001)
col_collection_1.objects.link(ob_tetra_p3_10)
col_collection_1.objects.link(ob_tetra_p3_16)
col_collection_1.objects.link(ob_tetra_p3_22)
col_collection_1.objects.link(ob_tetra_p3_28)
col_collection_1.objects.link(ob_tetra_p3_34)
col_collection_1.objects.link(ob_tetra_p3_40)
col_collection_1.objects.link(ob_tetra_p3_46)
col_collection_1.objects.link(ob_tetra_p3_52)
col_collection_1.objects.link(ob_tetra_p3_58)
col_collection_1.objects.link(ob_tetra_p3_64)
col_collection_1.objects.link(ob_tetra_p2_64)
col_collection_1.objects.link(ob_tetra_p2_58)
col_collection_1.objects.link(ob_tetra_p2_52)
col_collection_1.objects.link(ob_tetra_p2_46)
col_collection_1.objects.link(ob_tetra_p2_40)
col_collection_1.objects.link(ob_tetra_p2_34)
col_collection_1.objects.link(ob_tetra_p2_28)
col_collection_1.objects.link(ob_tetra_p2_22)
col_collection_1.objects.link(ob_tetra_p2_16)
col_collection_1.objects.link(ob_tetra_p2_10)
col_collection_1.objects.link(ob_empty)
col_collection_1.objects.link(ob_tetra_p1_10)
col_collection_1.objects.link(ob_tetra_p1_16)
col_collection_1.objects.link(ob_tetra_p1_22)
col_collection_1.objects.link(ob_tetra_p1_28)
col_collection_1.objects.link(ob_tetra_p1_34)
col_collection_1.objects.link(ob_tetra_p1_40)
col_collection_1.objects.link(ob_tetra_p1_46)
col_collection_1.objects.link(ob_tetra_p1_52)
col_collection_1.objects.link(ob_point_003)
col_collection_1.objects.link(ob_point_002)
col_collection_1.objects.link(ob_point_001)
col_collection_1.objects.link(ob_point)
col_collection_1.objects.link(ob_tetra_p1_58)
col_collection_1.objects.link(ob_tetra_p1_64)
col_collection_1.objects.link(ob_tetra_base_70)

# ---- scene / render settings (as saved in the file)
scene.frame_start = 1; scene.frame_end = 250; scene.frame_set(236)
scene.render.engine = 'BLENDER_EEVEE_NEXT'
scene.render.resolution_percentage = 50
scene.render.dither_intensity = 0.0
scene.cycles.use_denoising = False
scene.cycles.samples = 128
scene.cycles.sampling_pattern = 'TABULATED_SOBOL'
scene.cycles.light_sampling_threshold = 0.0
scene.cycles.use_adaptive_sampling = False
scene.cycles.use_light_tree = False
scene.cycles.blur_glossy = 0.0
scene.cycles.sample_clamp_indirect = 0.0
scene.view_settings.view_transform = 'Standard'
bpy.context.view_layer.update()

# ---- added for rendering (the .blend has no active camera): camera
cam_auto = bpy.data.cameras.new('AutoCamera')
cam_auto.lens = 50.0
cam_auto.sensor_width = 36.0
cam_auto.clip_end = 5224.98
ob_auto_camera = bpy.data.objects.new('AutoCamera', cam_auto)
scene.collection.objects.link(ob_auto_camera)
ob_auto_camera.location = (287.663, -379.12, 220.728)
ob_auto_camera.rotation_euler = (1.09748, -7.21219e-08, 0.694738)
scene.camera = ob_auto_camera
bpy.context.view_layer.update()
